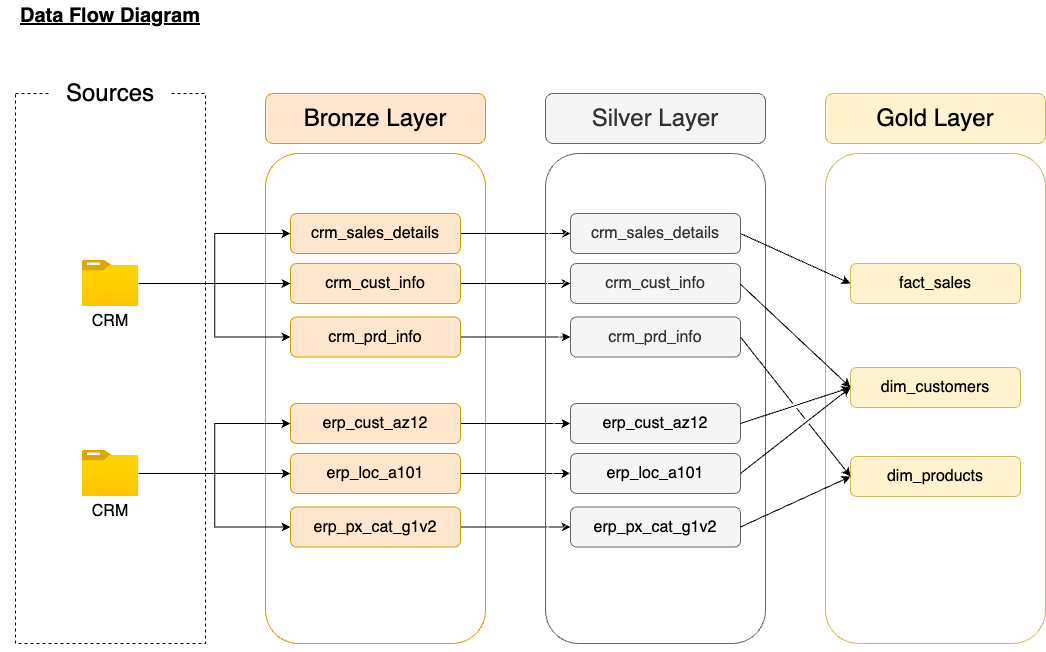

The diagram above was exported from draw.io. Its source (the exported page's mxGraphModel, read from the mxfile embedded in the PNG):
<mxGraphModel dx="1114" dy="999" grid="1" gridSize="10" guides="1" tooltips="1" connect="1" arrows="1" fold="1" page="1" pageScale="1" pageWidth="1169" pageHeight="827" math="0" shadow="0">
  <root>
    <mxCell id="0" />
    <mxCell id="1" parent="0" />
    <mxCell id="TxJQDLYJsaL1yWCamA7V-2" value="" style="rounded=0;whiteSpace=wrap;html=1;fillStyle=hatch;dashed=1;" parent="1" vertex="1">
      <mxGeometry x="70" y="153" width="190" height="550" as="geometry" />
    </mxCell>
    <mxCell id="TxJQDLYJsaL1yWCamA7V-3" value="Sources" style="rounded=1;whiteSpace=wrap;html=1;fillStyle=auto;strokeColor=none;fontSize=24;" parent="1" vertex="1">
      <mxGeometry x="105" y="123" width="120" height="60" as="geometry" />
    </mxCell>
    <mxCell id="TxJQDLYJsaL1yWCamA7V-4" value="Bronze Layer" style="rounded=1;whiteSpace=wrap;html=1;fillColor=#ffe6cc;strokeColor=#d79b00;fontSize=24;" parent="1" vertex="1">
      <mxGeometry x="320" y="153" width="220" height="50" as="geometry" />
    </mxCell>
    <mxCell id="TxJQDLYJsaL1yWCamA7V-5" value="" style="rounded=1;whiteSpace=wrap;html=1;fillStyle=hatch;fillColor=#ffe6cc;strokeColor=#d79b00;" parent="1" vertex="1">
      <mxGeometry x="320" y="213" width="220" height="490" as="geometry" />
    </mxCell>
    <mxCell id="PGuWjC2bMHtSwCkBJZqt-11" style="edgeStyle=orthogonalEdgeStyle;rounded=0;orthogonalLoop=1;jettySize=auto;html=1;exitX=1;exitY=0.5;exitDx=0;exitDy=0;" parent="1" source="TxJQDLYJsaL1yWCamA7V-6" target="PGuWjC2bMHtSwCkBJZqt-3" edge="1">
      <mxGeometry relative="1" as="geometry" />
    </mxCell>
    <mxCell id="TxJQDLYJsaL1yWCamA7V-6" value="crm_sales_details" style="rounded=1;whiteSpace=wrap;html=1;fillColor=#ffe6cc;strokeColor=#d79b00;fontSize=16;" parent="1" vertex="1">
      <mxGeometry x="345" y="273" width="170" height="40" as="geometry" />
    </mxCell>
    <mxCell id="PGuWjC2bMHtSwCkBJZqt-12" style="edgeStyle=orthogonalEdgeStyle;rounded=0;orthogonalLoop=1;jettySize=auto;html=1;exitX=1;exitY=0.5;exitDx=0;exitDy=0;entryX=0;entryY=0.5;entryDx=0;entryDy=0;" parent="1" source="TxJQDLYJsaL1yWCamA7V-7" target="PGuWjC2bMHtSwCkBJZqt-4" edge="1">
      <mxGeometry relative="1" as="geometry" />
    </mxCell>
    <mxCell id="TxJQDLYJsaL1yWCamA7V-7" value="crm_cust_info" style="rounded=1;whiteSpace=wrap;html=1;fillColor=#ffe6cc;strokeColor=#d79b00;fontSize=16;" parent="1" vertex="1">
      <mxGeometry x="345" y="323" width="170" height="40" as="geometry" />
    </mxCell>
    <mxCell id="PGuWjC2bMHtSwCkBJZqt-13" style="edgeStyle=orthogonalEdgeStyle;rounded=0;orthogonalLoop=1;jettySize=auto;html=1;exitX=1;exitY=0.5;exitDx=0;exitDy=0;entryX=0;entryY=0.5;entryDx=0;entryDy=0;" parent="1" source="TxJQDLYJsaL1yWCamA7V-8" target="PGuWjC2bMHtSwCkBJZqt-5" edge="1">
      <mxGeometry relative="1" as="geometry" />
    </mxCell>
    <mxCell id="TxJQDLYJsaL1yWCamA7V-8" value="crm_prd_info" style="rounded=1;whiteSpace=wrap;html=1;fillColor=#ffe6cc;strokeColor=#d79b00;fontSize=16;" parent="1" vertex="1">
      <mxGeometry x="345" y="376.5" width="170" height="40" as="geometry" />
    </mxCell>
    <mxCell id="TxJQDLYJsaL1yWCamA7V-30" style="edgeStyle=orthogonalEdgeStyle;rounded=0;orthogonalLoop=1;jettySize=auto;html=1;entryX=0;entryY=0.5;entryDx=0;entryDy=0;" parent="1" source="TxJQDLYJsaL1yWCamA7V-9" target="TxJQDLYJsaL1yWCamA7V-6" edge="1">
      <mxGeometry relative="1" as="geometry" />
    </mxCell>
    <mxCell id="TxJQDLYJsaL1yWCamA7V-32" style="edgeStyle=orthogonalEdgeStyle;rounded=0;orthogonalLoop=1;jettySize=auto;html=1;entryX=0;entryY=0.5;entryDx=0;entryDy=0;" parent="1" source="TxJQDLYJsaL1yWCamA7V-9" target="TxJQDLYJsaL1yWCamA7V-7" edge="1">
      <mxGeometry relative="1" as="geometry" />
    </mxCell>
    <mxCell id="TxJQDLYJsaL1yWCamA7V-33" style="edgeStyle=orthogonalEdgeStyle;rounded=0;orthogonalLoop=1;jettySize=auto;html=1;entryX=0;entryY=0.5;entryDx=0;entryDy=0;" parent="1" source="TxJQDLYJsaL1yWCamA7V-9" target="TxJQDLYJsaL1yWCamA7V-8" edge="1">
      <mxGeometry relative="1" as="geometry" />
    </mxCell>
    <mxCell id="TxJQDLYJsaL1yWCamA7V-9" value="" style="image;aspect=fixed;html=1;points=[];align=center;fontSize=12;image=img/lib/azure2/general/Folder_Blank.svg;" parent="1" vertex="1">
      <mxGeometry x="136.66" y="320" width="56.68" height="46" as="geometry" />
    </mxCell>
    <mxCell id="TxJQDLYJsaL1yWCamA7V-10" value="CRM" style="text;html=1;align=center;verticalAlign=middle;whiteSpace=wrap;rounded=0;fontSize=16;" parent="1" vertex="1">
      <mxGeometry x="135" y="366" width="60" height="30" as="geometry" />
    </mxCell>
    <mxCell id="PGuWjC2bMHtSwCkBJZqt-14" style="edgeStyle=orthogonalEdgeStyle;rounded=0;orthogonalLoop=1;jettySize=auto;html=1;exitX=1;exitY=0.5;exitDx=0;exitDy=0;" parent="1" source="TxJQDLYJsaL1yWCamA7V-34" target="PGuWjC2bMHtSwCkBJZqt-6" edge="1">
      <mxGeometry relative="1" as="geometry" />
    </mxCell>
    <mxCell id="TxJQDLYJsaL1yWCamA7V-34" value="erp_cust_az12" style="rounded=1;whiteSpace=wrap;html=1;fillColor=#ffe6cc;strokeColor=#d79b00;fontSize=16;" parent="1" vertex="1">
      <mxGeometry x="345" y="463" width="170" height="40" as="geometry" />
    </mxCell>
    <mxCell id="PGuWjC2bMHtSwCkBJZqt-15" style="edgeStyle=orthogonalEdgeStyle;rounded=0;orthogonalLoop=1;jettySize=auto;html=1;exitX=1;exitY=0.5;exitDx=0;exitDy=0;" parent="1" source="TxJQDLYJsaL1yWCamA7V-35" target="PGuWjC2bMHtSwCkBJZqt-7" edge="1">
      <mxGeometry relative="1" as="geometry" />
    </mxCell>
    <mxCell id="TxJQDLYJsaL1yWCamA7V-35" value="erp_loc_a101" style="rounded=1;whiteSpace=wrap;html=1;fillColor=#ffe6cc;strokeColor=#d79b00;fontSize=16;" parent="1" vertex="1">
      <mxGeometry x="345" y="513" width="170" height="40" as="geometry" />
    </mxCell>
    <mxCell id="PGuWjC2bMHtSwCkBJZqt-16" style="edgeStyle=orthogonalEdgeStyle;rounded=0;orthogonalLoop=1;jettySize=auto;html=1;exitX=1;exitY=0.5;exitDx=0;exitDy=0;entryX=0;entryY=0.5;entryDx=0;entryDy=0;" parent="1" source="TxJQDLYJsaL1yWCamA7V-36" target="PGuWjC2bMHtSwCkBJZqt-8" edge="1">
      <mxGeometry relative="1" as="geometry" />
    </mxCell>
    <mxCell id="TxJQDLYJsaL1yWCamA7V-36" value="erp_px_cat_g1v2" style="rounded=1;whiteSpace=wrap;html=1;fillColor=#ffe6cc;strokeColor=#d79b00;fontSize=16;" parent="1" vertex="1">
      <mxGeometry x="345" y="566.5" width="170" height="40" as="geometry" />
    </mxCell>
    <mxCell id="TxJQDLYJsaL1yWCamA7V-37" style="edgeStyle=orthogonalEdgeStyle;rounded=0;orthogonalLoop=1;jettySize=auto;html=1;entryX=0;entryY=0.5;entryDx=0;entryDy=0;" parent="1" source="TxJQDLYJsaL1yWCamA7V-40" target="TxJQDLYJsaL1yWCamA7V-34" edge="1">
      <mxGeometry relative="1" as="geometry" />
    </mxCell>
    <mxCell id="TxJQDLYJsaL1yWCamA7V-38" style="edgeStyle=orthogonalEdgeStyle;rounded=0;orthogonalLoop=1;jettySize=auto;html=1;entryX=0;entryY=0.5;entryDx=0;entryDy=0;" parent="1" source="TxJQDLYJsaL1yWCamA7V-40" target="TxJQDLYJsaL1yWCamA7V-35" edge="1">
      <mxGeometry relative="1" as="geometry" />
    </mxCell>
    <mxCell id="TxJQDLYJsaL1yWCamA7V-39" style="edgeStyle=orthogonalEdgeStyle;rounded=0;orthogonalLoop=1;jettySize=auto;html=1;entryX=0;entryY=0.5;entryDx=0;entryDy=0;" parent="1" source="TxJQDLYJsaL1yWCamA7V-40" target="TxJQDLYJsaL1yWCamA7V-36" edge="1">
      <mxGeometry relative="1" as="geometry" />
    </mxCell>
    <mxCell id="TxJQDLYJsaL1yWCamA7V-40" value="" style="image;aspect=fixed;html=1;points=[];align=center;fontSize=12;image=img/lib/azure2/general/Folder_Blank.svg;" parent="1" vertex="1">
      <mxGeometry x="136.66" y="510" width="56.68" height="46" as="geometry" />
    </mxCell>
    <mxCell id="TxJQDLYJsaL1yWCamA7V-41" value="CRM" style="text;html=1;align=center;verticalAlign=middle;whiteSpace=wrap;rounded=0;fontSize=16;" parent="1" vertex="1">
      <mxGeometry x="135" y="556" width="60" height="30" as="geometry" />
    </mxCell>
    <mxCell id="TxJQDLYJsaL1yWCamA7V-43" style="edgeStyle=orthogonalEdgeStyle;rounded=0;orthogonalLoop=1;jettySize=auto;html=1;exitX=0.5;exitY=1;exitDx=0;exitDy=0;" parent="1" source="TxJQDLYJsaL1yWCamA7V-5" target="TxJQDLYJsaL1yWCamA7V-5" edge="1">
      <mxGeometry relative="1" as="geometry" />
    </mxCell>
    <mxCell id="TxJQDLYJsaL1yWCamA7V-44" style="edgeStyle=orthogonalEdgeStyle;rounded=0;orthogonalLoop=1;jettySize=auto;html=1;exitX=0.5;exitY=1;exitDx=0;exitDy=0;" parent="1" source="TxJQDLYJsaL1yWCamA7V-5" target="TxJQDLYJsaL1yWCamA7V-5" edge="1">
      <mxGeometry relative="1" as="geometry" />
    </mxCell>
    <mxCell id="PGuWjC2bMHtSwCkBJZqt-1" value="Silver Layer" style="rounded=1;whiteSpace=wrap;html=1;fillColor=#f5f5f5;strokeColor=#666666;fontSize=24;fontColor=#333333;" parent="1" vertex="1">
      <mxGeometry x="600" y="153" width="220" height="50" as="geometry" />
    </mxCell>
    <mxCell id="PGuWjC2bMHtSwCkBJZqt-2" value="" style="rounded=1;whiteSpace=wrap;html=1;fillStyle=hatch;fillColor=#f5f5f5;strokeColor=#666666;fontColor=#333333;" parent="1" vertex="1">
      <mxGeometry x="600" y="213" width="220" height="490" as="geometry" />
    </mxCell>
    <mxCell id="PGuWjC2bMHtSwCkBJZqt-3" value="crm_sales_details" style="rounded=1;whiteSpace=wrap;html=1;fillColor=#f5f5f5;strokeColor=#666666;fontSize=16;fontColor=#333333;" parent="1" vertex="1">
      <mxGeometry x="625" y="273" width="170" height="40" as="geometry" />
    </mxCell>
    <mxCell id="PGuWjC2bMHtSwCkBJZqt-4" value="crm_cust_info" style="rounded=1;whiteSpace=wrap;html=1;fillColor=#f5f5f5;strokeColor=#666666;fontSize=16;fontColor=#333333;" parent="1" vertex="1">
      <mxGeometry x="625" y="323" width="170" height="40" as="geometry" />
    </mxCell>
    <mxCell id="PGuWjC2bMHtSwCkBJZqt-5" value="crm_prd_info" style="rounded=1;whiteSpace=wrap;html=1;fillColor=#f5f5f5;strokeColor=#666666;fontSize=16;fontColor=#333333;" parent="1" vertex="1">
      <mxGeometry x="625" y="376.5" width="170" height="40" as="geometry" />
    </mxCell>
    <mxCell id="PGuWjC2bMHtSwCkBJZqt-6" value="&lt;span style=&quot;color: rgb(0, 0, 0);&quot;&gt;erp_cust_az12&lt;/span&gt;" style="rounded=1;whiteSpace=wrap;html=1;fillColor=#f5f5f5;strokeColor=#666666;fontSize=16;fontColor=#333333;" parent="1" vertex="1">
      <mxGeometry x="625" y="463" width="170" height="40" as="geometry" />
    </mxCell>
    <mxCell id="PGuWjC2bMHtSwCkBJZqt-7" value="&lt;span style=&quot;color: rgb(0, 0, 0);&quot;&gt;erp_loc_a101&lt;/span&gt;" style="rounded=1;whiteSpace=wrap;html=1;fillColor=#f5f5f5;strokeColor=#666666;fontSize=16;fontColor=#333333;" parent="1" vertex="1">
      <mxGeometry x="625" y="513" width="170" height="40" as="geometry" />
    </mxCell>
    <mxCell id="PGuWjC2bMHtSwCkBJZqt-8" value="&lt;span style=&quot;color: rgb(0, 0, 0);&quot;&gt;erp_px_cat_g1v2&lt;/span&gt;" style="rounded=1;whiteSpace=wrap;html=1;fillColor=#f5f5f5;strokeColor=#666666;fontSize=16;fontColor=#333333;" parent="1" vertex="1">
      <mxGeometry x="625" y="566.5" width="170" height="40" as="geometry" />
    </mxCell>
    <mxCell id="PGuWjC2bMHtSwCkBJZqt-9" style="edgeStyle=orthogonalEdgeStyle;rounded=0;orthogonalLoop=1;jettySize=auto;html=1;exitX=0.5;exitY=1;exitDx=0;exitDy=0;fillColor=#f5f5f5;strokeColor=#666666;" parent="1" source="PGuWjC2bMHtSwCkBJZqt-2" target="PGuWjC2bMHtSwCkBJZqt-2" edge="1">
      <mxGeometry relative="1" as="geometry" />
    </mxCell>
    <mxCell id="PGuWjC2bMHtSwCkBJZqt-10" style="edgeStyle=orthogonalEdgeStyle;rounded=0;orthogonalLoop=1;jettySize=auto;html=1;exitX=0.5;exitY=1;exitDx=0;exitDy=0;fillColor=#f5f5f5;strokeColor=#666666;" parent="1" source="PGuWjC2bMHtSwCkBJZqt-2" target="PGuWjC2bMHtSwCkBJZqt-2" edge="1">
      <mxGeometry relative="1" as="geometry" />
    </mxCell>
    <mxCell id="yLa7j3LIph2AXbTlKBRP-1" value="Gold Layer" style="rounded=1;whiteSpace=wrap;html=1;fillColor=#fff2cc;strokeColor=#d6b656;fontSize=24;" parent="1" vertex="1">
      <mxGeometry x="880" y="153" width="220" height="50" as="geometry" />
    </mxCell>
    <mxCell id="yLa7j3LIph2AXbTlKBRP-2" value="" style="rounded=1;whiteSpace=wrap;html=1;fillStyle=hatch;fillColor=#fff2cc;strokeColor=#d6b656;" parent="1" vertex="1">
      <mxGeometry x="880" y="213" width="220" height="490" as="geometry" />
    </mxCell>
    <mxCell id="yLa7j3LIph2AXbTlKBRP-3" value="fact_sales" style="rounded=1;whiteSpace=wrap;html=1;fillColor=#fff2cc;strokeColor=#d6b656;fontSize=16;" parent="1" vertex="1">
      <mxGeometry x="905" y="323" width="170" height="40" as="geometry" />
    </mxCell>
    <mxCell id="yLa7j3LIph2AXbTlKBRP-4" value="dim_customers" style="rounded=1;whiteSpace=wrap;html=1;fillColor=#fff2cc;strokeColor=#d6b656;fontSize=16;" parent="1" vertex="1">
      <mxGeometry x="905" y="427" width="170" height="40" as="geometry" />
    </mxCell>
    <mxCell id="yLa7j3LIph2AXbTlKBRP-5" value="dim_products" style="rounded=1;whiteSpace=wrap;html=1;fillColor=#fff2cc;strokeColor=#d6b656;fontSize=16;" parent="1" vertex="1">
      <mxGeometry x="905" y="516" width="170" height="40" as="geometry" />
    </mxCell>
    <mxCell id="yLa7j3LIph2AXbTlKBRP-9" style="edgeStyle=orthogonalEdgeStyle;rounded=0;orthogonalLoop=1;jettySize=auto;html=1;exitX=0.5;exitY=1;exitDx=0;exitDy=0;fillColor=#fff2cc;strokeColor=#d6b656;" parent="1" source="yLa7j3LIph2AXbTlKBRP-2" target="yLa7j3LIph2AXbTlKBRP-2" edge="1">
      <mxGeometry relative="1" as="geometry" />
    </mxCell>
    <mxCell id="yLa7j3LIph2AXbTlKBRP-10" style="edgeStyle=orthogonalEdgeStyle;rounded=0;orthogonalLoop=1;jettySize=auto;html=1;exitX=0.5;exitY=1;exitDx=0;exitDy=0;fillColor=#fff2cc;strokeColor=#d6b656;" parent="1" source="yLa7j3LIph2AXbTlKBRP-2" target="yLa7j3LIph2AXbTlKBRP-2" edge="1">
      <mxGeometry relative="1" as="geometry" />
    </mxCell>
    <mxCell id="yLa7j3LIph2AXbTlKBRP-12" value="" style="endArrow=classic;html=1;rounded=0;exitX=1;exitY=0.5;exitDx=0;exitDy=0;entryX=0;entryY=0.5;entryDx=0;entryDy=0;jumpStyle=gap;" parent="1" source="PGuWjC2bMHtSwCkBJZqt-3" target="yLa7j3LIph2AXbTlKBRP-3" edge="1">
      <mxGeometry width="50" height="50" relative="1" as="geometry">
        <mxPoint x="830" y="396" as="sourcePoint" />
        <mxPoint x="880" y="346" as="targetPoint" />
      </mxGeometry>
    </mxCell>
    <mxCell id="yLa7j3LIph2AXbTlKBRP-13" value="" style="endArrow=classic;html=1;rounded=0;exitX=1;exitY=0.5;exitDx=0;exitDy=0;entryX=0;entryY=0.5;entryDx=0;entryDy=0;jumpStyle=gap;" parent="1" target="yLa7j3LIph2AXbTlKBRP-4" edge="1">
      <mxGeometry width="50" height="50" relative="1" as="geometry">
        <mxPoint x="795" y="343.75" as="sourcePoint" />
        <mxPoint x="905" y="449.25" as="targetPoint" />
      </mxGeometry>
    </mxCell>
    <mxCell id="yLa7j3LIph2AXbTlKBRP-15" value="" style="endArrow=classic;html=1;rounded=0;exitX=1;exitY=0.5;exitDx=0;exitDy=0;entryX=0;entryY=0.5;entryDx=0;entryDy=0;jumpStyle=gap;" parent="1" source="PGuWjC2bMHtSwCkBJZqt-7" target="yLa7j3LIph2AXbTlKBRP-4" edge="1">
      <mxGeometry width="50" height="50" relative="1" as="geometry">
        <mxPoint x="830" y="520.5" as="sourcePoint" />
        <mxPoint x="880" y="470.5" as="targetPoint" />
      </mxGeometry>
    </mxCell>
    <mxCell id="yLa7j3LIph2AXbTlKBRP-16" value="" style="endArrow=classic;html=1;rounded=0;exitX=1;exitY=0.5;exitDx=0;exitDy=0;entryX=0;entryY=0.5;entryDx=0;entryDy=0;jumpStyle=gap;" parent="1" source="PGuWjC2bMHtSwCkBJZqt-6" target="yLa7j3LIph2AXbTlKBRP-4" edge="1">
      <mxGeometry width="50" height="50" relative="1" as="geometry">
        <mxPoint x="830" y="583" as="sourcePoint" />
        <mxPoint x="870" y="520.5" as="targetPoint" />
      </mxGeometry>
    </mxCell>
    <mxCell id="yLa7j3LIph2AXbTlKBRP-17" value="" style="endArrow=classic;html=1;rounded=0;exitX=1;exitY=0.5;exitDx=0;exitDy=0;entryX=0;entryY=0.5;entryDx=0;entryDy=0;jumpStyle=gap;" parent="1" source="PGuWjC2bMHtSwCkBJZqt-8" target="yLa7j3LIph2AXbTlKBRP-5" edge="1">
      <mxGeometry width="50" height="50" relative="1" as="geometry">
        <mxPoint x="840" y="596" as="sourcePoint" />
        <mxPoint x="890" y="546" as="targetPoint" />
      </mxGeometry>
    </mxCell>
    <mxCell id="yLa7j3LIph2AXbTlKBRP-18" value="" style="endArrow=classic;html=1;rounded=0;exitX=1;exitY=0.5;exitDx=0;exitDy=0;entryX=0;entryY=0.5;entryDx=0;entryDy=0;jumpStyle=gap;" parent="1" source="PGuWjC2bMHtSwCkBJZqt-5" target="yLa7j3LIph2AXbTlKBRP-5" edge="1">
      <mxGeometry width="50" height="50" relative="1" as="geometry">
        <mxPoint x="870" y="623" as="sourcePoint" />
        <mxPoint x="920" y="573" as="targetPoint" />
      </mxGeometry>
    </mxCell>
    <mxCell id="yLa7j3LIph2AXbTlKBRP-19" value="Data Flow Diagram" style="text;html=1;align=center;verticalAlign=middle;whiteSpace=wrap;rounded=0;fontSize=20;fontStyle=5" parent="1" vertex="1">
      <mxGeometry x="55" y="60" width="220" height="30" as="geometry" />
    </mxCell>
  </root>
</mxGraphModel>